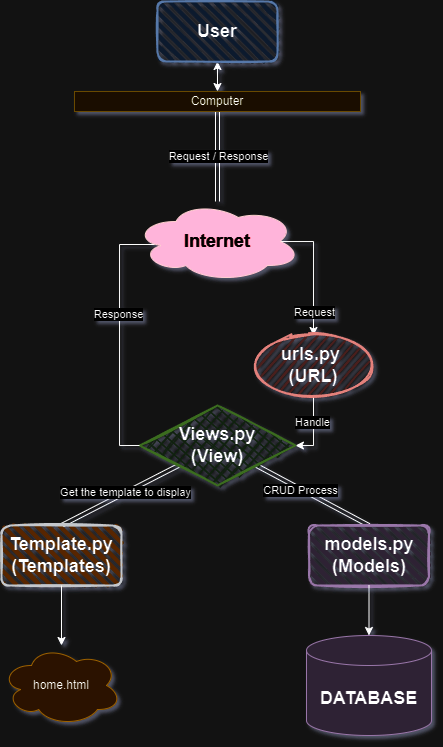

The diagram above was exported from draw.io. Its source (the exported page's mxGraphModel, read from the mxfile embedded in the PNG):
<mxGraphModel dx="1077" dy="591" grid="1" gridSize="10" guides="1" tooltips="1" connect="1" arrows="1" fold="1" page="1" pageScale="1" pageWidth="827" pageHeight="1169" math="0" shadow="0">
  <root>
    <mxCell id="WIyWlLk6GJQsqaUBKTNV-0" />
    <mxCell id="WIyWlLk6GJQsqaUBKTNV-1" parent="WIyWlLk6GJQsqaUBKTNV-0" />
    <mxCell id="Yn12gz1-bCVkDCxl5dkt-6" style="edgeStyle=orthogonalEdgeStyle;rounded=0;orthogonalLoop=1;jettySize=auto;html=1;entryX=0.5;entryY=0;entryDx=0;entryDy=0;exitX=0.877;exitY=0.527;exitDx=0;exitDy=0;exitPerimeter=0;" edge="1" parent="WIyWlLk6GJQsqaUBKTNV-1" source="Yn12gz1-bCVkDCxl5dkt-36" target="Yn12gz1-bCVkDCxl5dkt-5">
      <mxGeometry relative="1" as="geometry">
        <mxPoint x="509.71857142857147" y="390" as="sourcePoint" />
        <mxPoint x="510" y="480" as="targetPoint" />
        <Array as="points">
          <mxPoint x="477" y="480" />
          <mxPoint x="510" y="480" />
        </Array>
      </mxGeometry>
    </mxCell>
    <mxCell id="Yn12gz1-bCVkDCxl5dkt-7" value="Request" style="edgeLabel;html=1;align=center;verticalAlign=middle;resizable=0;points=[];" vertex="1" connectable="0" parent="Yn12gz1-bCVkDCxl5dkt-6">
      <mxGeometry x="-0.0743" y="1" relative="1" as="geometry">
        <mxPoint y="46" as="offset" />
      </mxGeometry>
    </mxCell>
    <mxCell id="Yn12gz1-bCVkDCxl5dkt-37" style="edgeStyle=none;rounded=0;orthogonalLoop=1;jettySize=auto;html=1;shape=link;" edge="1" parent="WIyWlLk6GJQsqaUBKTNV-1" source="Yn12gz1-bCVkDCxl5dkt-1" target="Yn12gz1-bCVkDCxl5dkt-36">
      <mxGeometry relative="1" as="geometry" />
    </mxCell>
    <mxCell id="Yn12gz1-bCVkDCxl5dkt-38" value="Request / Response" style="edgeLabel;html=1;align=center;verticalAlign=middle;resizable=0;points=[];" vertex="1" connectable="0" parent="Yn12gz1-bCVkDCxl5dkt-37">
      <mxGeometry x="-0.0034" y="1" relative="1" as="geometry">
        <mxPoint as="offset" />
      </mxGeometry>
    </mxCell>
    <mxCell id="Yn12gz1-bCVkDCxl5dkt-1" value="Computer" style="rounded=0;whiteSpace=wrap;html=1;fillColor=#fff2cc;strokeColor=#d6b656;" vertex="1" parent="WIyWlLk6GJQsqaUBKTNV-1">
      <mxGeometry x="271" y="330" width="286" height="20" as="geometry" />
    </mxCell>
    <mxCell id="Yn12gz1-bCVkDCxl5dkt-35" style="edgeStyle=none;rounded=0;orthogonalLoop=1;jettySize=auto;html=1;entryX=0.5;entryY=0;entryDx=0;entryDy=0;strokeColor=default;startArrow=classic;startFill=1;" edge="1" parent="WIyWlLk6GJQsqaUBKTNV-1" source="Yn12gz1-bCVkDCxl5dkt-4" target="Yn12gz1-bCVkDCxl5dkt-1">
      <mxGeometry relative="1" as="geometry" />
    </mxCell>
    <mxCell id="Yn12gz1-bCVkDCxl5dkt-4" value="&lt;font style=&quot;font-size: 18px;&quot;&gt;&lt;b&gt;User&lt;/b&gt;&lt;/font&gt;" style="rounded=1;whiteSpace=wrap;html=1;strokeWidth=2;fillWeight=4;hachureGap=8;hachureAngle=45;fillColor=#dae8fc;sketch=1;strokeColor=#6c8ebf;" vertex="1" parent="WIyWlLk6GJQsqaUBKTNV-1">
      <mxGeometry x="354" y="240" width="120" height="60" as="geometry" />
    </mxCell>
    <mxCell id="Yn12gz1-bCVkDCxl5dkt-11" style="edgeStyle=orthogonalEdgeStyle;rounded=0;orthogonalLoop=1;jettySize=auto;html=1;" edge="1" parent="WIyWlLk6GJQsqaUBKTNV-1" source="Yn12gz1-bCVkDCxl5dkt-5" target="Yn12gz1-bCVkDCxl5dkt-10">
      <mxGeometry relative="1" as="geometry">
        <Array as="points">
          <mxPoint x="510" y="684" />
        </Array>
      </mxGeometry>
    </mxCell>
    <mxCell id="Yn12gz1-bCVkDCxl5dkt-14" value="Handle" style="edgeLabel;html=1;align=center;verticalAlign=middle;resizable=0;points=[];" vertex="1" connectable="0" parent="Yn12gz1-bCVkDCxl5dkt-11">
      <mxGeometry x="-0.2145" y="-1" relative="1" as="geometry">
        <mxPoint as="offset" />
      </mxGeometry>
    </mxCell>
    <mxCell id="Yn12gz1-bCVkDCxl5dkt-5" value="&lt;font size=&quot;1&quot; style=&quot;&quot;&gt;&lt;b style=&quot;font-size: 18px;&quot;&gt;urls.py&amp;nbsp;&lt;/b&gt;&lt;/font&gt;&lt;div&gt;&lt;font size=&quot;1&quot; style=&quot;&quot;&gt;&lt;b style=&quot;font-size: 18px;&quot;&gt;(URL)&lt;/b&gt;&lt;/font&gt;&lt;/div&gt;" style="ellipse;whiteSpace=wrap;html=1;strokeWidth=2;fillWeight=2;hachureGap=8;fillColor=#f8cecc;fillStyle=dots;sketch=1;strokeColor=#b85450;" vertex="1" parent="WIyWlLk6GJQsqaUBKTNV-1">
      <mxGeometry x="450" y="574" width="120" height="60" as="geometry" />
    </mxCell>
    <mxCell id="Yn12gz1-bCVkDCxl5dkt-16" style="rounded=0;orthogonalLoop=1;jettySize=auto;html=1;exitX=1;exitY=1;exitDx=0;exitDy=0;entryX=0.5;entryY=0;entryDx=0;entryDy=0;shape=link;" edge="1" parent="WIyWlLk6GJQsqaUBKTNV-1" source="Yn12gz1-bCVkDCxl5dkt-10" target="Yn12gz1-bCVkDCxl5dkt-18">
      <mxGeometry relative="1" as="geometry">
        <mxPoint x="570" y="794" as="targetPoint" />
      </mxGeometry>
    </mxCell>
    <mxCell id="Yn12gz1-bCVkDCxl5dkt-31" value="CRUD Process" style="edgeLabel;html=1;align=center;verticalAlign=middle;resizable=0;points=[];" vertex="1" connectable="0" parent="Yn12gz1-bCVkDCxl5dkt-16">
      <mxGeometry x="-0.215" y="-1" relative="1" as="geometry">
        <mxPoint as="offset" />
      </mxGeometry>
    </mxCell>
    <mxCell id="Yn12gz1-bCVkDCxl5dkt-17" style="rounded=0;orthogonalLoop=1;jettySize=auto;html=1;exitX=0;exitY=1;exitDx=0;exitDy=0;entryX=0.5;entryY=0;entryDx=0;entryDy=0;shape=link;" edge="1" parent="WIyWlLk6GJQsqaUBKTNV-1" source="Yn12gz1-bCVkDCxl5dkt-10" target="Yn12gz1-bCVkDCxl5dkt-21">
      <mxGeometry relative="1" as="geometry">
        <mxPoint x="260" y="844" as="targetPoint" />
      </mxGeometry>
    </mxCell>
    <mxCell id="Yn12gz1-bCVkDCxl5dkt-32" value="Get the template to display" style="edgeLabel;html=1;align=center;verticalAlign=middle;resizable=0;points=[];" vertex="1" connectable="0" parent="Yn12gz1-bCVkDCxl5dkt-17">
      <mxGeometry x="-0.0944" y="-1" relative="1" as="geometry">
        <mxPoint as="offset" />
      </mxGeometry>
    </mxCell>
    <mxCell id="Yn12gz1-bCVkDCxl5dkt-10" value="&lt;font style=&quot;font-size: 18px;&quot;&gt;&lt;b&gt;Views.py&lt;/b&gt;&lt;/font&gt;&lt;div&gt;&lt;font style=&quot;font-size: 18px;&quot;&gt;&lt;b&gt;(View)&lt;/b&gt;&lt;/font&gt;&lt;/div&gt;" style="rhombus;whiteSpace=wrap;html=1;strokeWidth=2;fillWeight=-1;hachureGap=8;fillStyle=cross-hatch;fillColor=#d5e8d4;sketch=1;strokeColor=#82b366;" vertex="1" parent="WIyWlLk6GJQsqaUBKTNV-1">
      <mxGeometry x="336" y="644" width="156" height="80" as="geometry" />
    </mxCell>
    <mxCell id="Yn12gz1-bCVkDCxl5dkt-13" style="edgeStyle=orthogonalEdgeStyle;rounded=0;orthogonalLoop=1;jettySize=auto;html=1;entryX=0.16;entryY=0.55;entryDx=0;entryDy=0;entryPerimeter=0;exitX=0;exitY=0.5;exitDx=0;exitDy=0;" edge="1" parent="WIyWlLk6GJQsqaUBKTNV-1" source="Yn12gz1-bCVkDCxl5dkt-10" target="Yn12gz1-bCVkDCxl5dkt-36">
      <mxGeometry relative="1" as="geometry">
        <Array as="points">
          <mxPoint x="316" y="684" />
          <mxPoint x="316" y="483" />
          <mxPoint x="351" y="483" />
          <mxPoint x="351" y="480" />
          <mxPoint x="358" y="480" />
        </Array>
      </mxGeometry>
    </mxCell>
    <mxCell id="Yn12gz1-bCVkDCxl5dkt-15" value="Response" style="edgeLabel;html=1;align=center;verticalAlign=middle;resizable=0;points=[];" vertex="1" connectable="0" parent="Yn12gz1-bCVkDCxl5dkt-13">
      <mxGeometry x="0.1238" y="1" relative="1" as="geometry">
        <mxPoint as="offset" />
      </mxGeometry>
    </mxCell>
    <mxCell id="Yn12gz1-bCVkDCxl5dkt-18" value="&lt;font style=&quot;font-size: 18px;&quot;&gt;&lt;b&gt;models.py&lt;/b&gt;&lt;/font&gt;&lt;div style=&quot;font-size: 18px;&quot;&gt;&lt;font style=&quot;font-size: 18px;&quot;&gt;&lt;b&gt;(Models)&lt;/b&gt;&lt;/font&gt;&lt;/div&gt;" style="rounded=1;whiteSpace=wrap;html=1;strokeWidth=2;fillWeight=4;hachureGap=8;hachureAngle=45;fillColor=#e1d5e7;sketch=1;strokeColor=#9673a6;" vertex="1" parent="WIyWlLk6GJQsqaUBKTNV-1">
      <mxGeometry x="505.5" y="764" width="120" height="60" as="geometry" />
    </mxCell>
    <mxCell id="Yn12gz1-bCVkDCxl5dkt-19" value="&lt;div style=&quot;&quot;&gt;&lt;b style=&quot;font-size: 18px; background-color: initial;&quot;&gt;DATABASE&lt;/b&gt;&lt;/div&gt;" style="shape=cylinder3;whiteSpace=wrap;html=1;boundedLbl=1;backgroundOutline=1;size=15;fillColor=#e1d5e7;strokeColor=#9673a6;align=center;" vertex="1" parent="WIyWlLk6GJQsqaUBKTNV-1">
      <mxGeometry x="503" y="874" width="125" height="100" as="geometry" />
    </mxCell>
    <mxCell id="Yn12gz1-bCVkDCxl5dkt-20" style="edgeStyle=orthogonalEdgeStyle;rounded=0;orthogonalLoop=1;jettySize=auto;html=1;entryX=0.5;entryY=0;entryDx=0;entryDy=0;entryPerimeter=0;" edge="1" parent="WIyWlLk6GJQsqaUBKTNV-1" source="Yn12gz1-bCVkDCxl5dkt-18" target="Yn12gz1-bCVkDCxl5dkt-19">
      <mxGeometry relative="1" as="geometry" />
    </mxCell>
    <mxCell id="Yn12gz1-bCVkDCxl5dkt-21" value="&lt;font style=&quot;font-size: 18px;&quot;&gt;&lt;b&gt;Template.py&lt;/b&gt;&lt;/font&gt;&lt;div style=&quot;font-size: 18px;&quot;&gt;&lt;font style=&quot;font-size: 18px;&quot;&gt;&lt;b&gt;(Templates)&lt;/b&gt;&lt;/font&gt;&lt;/div&gt;" style="rounded=1;whiteSpace=wrap;html=1;strokeWidth=2;fillWeight=4;hachureGap=8;hachureAngle=45;sketch=1;fillColor=#ffcc99;strokeColor=#36393d;" vertex="1" parent="WIyWlLk6GJQsqaUBKTNV-1">
      <mxGeometry x="198" y="764" width="120" height="60" as="geometry" />
    </mxCell>
    <mxCell id="Yn12gz1-bCVkDCxl5dkt-23" style="edgeStyle=orthogonalEdgeStyle;rounded=0;orthogonalLoop=1;jettySize=auto;html=1;" edge="1" parent="WIyWlLk6GJQsqaUBKTNV-1" source="Yn12gz1-bCVkDCxl5dkt-21" target="Yn12gz1-bCVkDCxl5dkt-30">
      <mxGeometry relative="1" as="geometry">
        <mxPoint x="258" y="874" as="targetPoint" />
      </mxGeometry>
    </mxCell>
    <mxCell id="Yn12gz1-bCVkDCxl5dkt-30" value="home.html" style="ellipse;shape=cloud;whiteSpace=wrap;html=1;fillColor=#ffe6cc;strokeColor=#d79b00;" vertex="1" parent="WIyWlLk6GJQsqaUBKTNV-1">
      <mxGeometry x="198" y="884" width="120" height="80" as="geometry" />
    </mxCell>
    <mxCell id="Yn12gz1-bCVkDCxl5dkt-36" value="&lt;font style=&quot;font-size: 18px;&quot;&gt;&lt;b&gt;Internet&lt;/b&gt;&lt;/font&gt;" style="ellipse;shape=cloud;whiteSpace=wrap;html=1;fillColor=#a20025;fontColor=#ffffff;strokeColor=#6F0000;" vertex="1" parent="WIyWlLk6GJQsqaUBKTNV-1">
      <mxGeometry x="331" y="440" width="166" height="80" as="geometry" />
    </mxCell>
  </root>
</mxGraphModel>